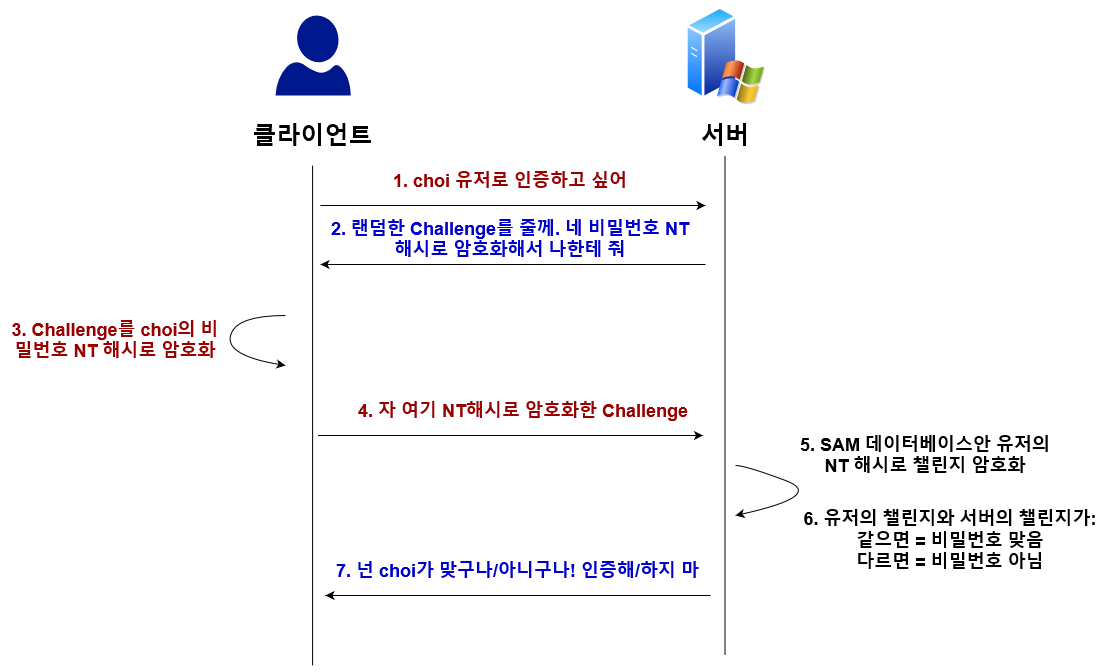

The diagram above was exported from draw.io. Its source (the exported page's mxGraphModel, read from the mxfile embedded in the PNG):
<mxGraphModel dx="1897" dy="811" grid="1" gridSize="10" guides="1" tooltips="1" connect="1" arrows="1" fold="1" page="1" pageScale="1" pageWidth="850" pageHeight="1100" math="0" shadow="0">
  <root>
    <mxCell id="0" />
    <mxCell id="1" parent="0" />
    <mxCell id="yF34ESEYsj3GadHYiHv3-1" value="" style="aspect=fixed;perimeter=ellipsePerimeter;html=1;align=center;shadow=0;dashed=0;spacingTop=3;image;image=img/lib/active_directory/windows_server_2.svg;" parent="1" vertex="1">
      <mxGeometry x="580" y="290" width="80" height="100" as="geometry" />
    </mxCell>
    <mxCell id="yF34ESEYsj3GadHYiHv3-2" value="" style="sketch=0;aspect=fixed;pointerEvents=1;shadow=0;dashed=0;html=1;strokeColor=none;labelPosition=center;verticalLabelPosition=bottom;verticalAlign=top;align=center;fillColor=#00188D;shape=mxgraph.azure.user" parent="1" vertex="1">
      <mxGeometry x="170" y="300" width="75.2" height="80" as="geometry" />
    </mxCell>
    <mxCell id="yF34ESEYsj3GadHYiHv3-3" value="" style="endArrow=none;html=1;rounded=0;" parent="1" edge="1">
      <mxGeometry width="50" height="50" relative="1" as="geometry">
        <mxPoint x="207.1" y="950" as="sourcePoint" />
        <mxPoint x="207.1" y="450" as="targetPoint" />
      </mxGeometry>
    </mxCell>
    <mxCell id="yF34ESEYsj3GadHYiHv3-4" value="" style="endArrow=none;html=1;rounded=0;" parent="1" edge="1">
      <mxGeometry width="50" height="50" relative="1" as="geometry">
        <mxPoint x="619.4999999999999" y="940" as="sourcePoint" />
        <mxPoint x="619.4999999999999" y="440" as="targetPoint" />
      </mxGeometry>
    </mxCell>
    <mxCell id="yF34ESEYsj3GadHYiHv3-5" value="&lt;span style=&quot;font-size: 24px;&quot;&gt;&lt;b&gt;클라이언트&lt;/b&gt;&lt;/span&gt;" style="text;html=1;strokeColor=none;fillColor=none;align=center;verticalAlign=middle;whiteSpace=wrap;rounded=0;" parent="1" vertex="1">
      <mxGeometry x="138.9" y="400" width="137.4" height="40" as="geometry" />
    </mxCell>
    <mxCell id="yF34ESEYsj3GadHYiHv3-6" value="&lt;span style=&quot;font-size: 24px;&quot;&gt;&lt;b&gt;서버&lt;/b&gt;&lt;/span&gt;" style="text;html=1;strokeColor=none;fillColor=none;align=center;verticalAlign=middle;whiteSpace=wrap;rounded=0;" parent="1" vertex="1">
      <mxGeometry x="575" y="400" width="90" height="40" as="geometry" />
    </mxCell>
    <mxCell id="yF34ESEYsj3GadHYiHv3-7" value="" style="endArrow=classic;html=1;rounded=0;fontSize=24;" parent="1" edge="1">
      <mxGeometry width="50" height="50" relative="1" as="geometry">
        <mxPoint x="215" y="490" as="sourcePoint" />
        <mxPoint x="600" y="490" as="targetPoint" />
      </mxGeometry>
    </mxCell>
    <mxCell id="yF34ESEYsj3GadHYiHv3-8" value="&lt;b style=&quot;&quot;&gt;&lt;font color=&quot;#990000&quot; style=&quot;font-size: 18px;&quot;&gt;1. choi 유저로 인증하고 싶어&lt;/font&gt;&lt;/b&gt;" style="text;html=1;strokeColor=none;fillColor=none;align=center;verticalAlign=middle;whiteSpace=wrap;rounded=0;" parent="1" vertex="1">
      <mxGeometry x="190" y="450" width="430" height="30" as="geometry" />
    </mxCell>
    <mxCell id="yF34ESEYsj3GadHYiHv3-9" value="" style="endArrow=none;html=1;rounded=0;fontSize=24;startArrow=classic;startFill=1;endFill=0;" parent="1" edge="1">
      <mxGeometry width="50" height="50" relative="1" as="geometry">
        <mxPoint x="215" y="549" as="sourcePoint" />
        <mxPoint x="600" y="549" as="targetPoint" />
      </mxGeometry>
    </mxCell>
    <mxCell id="yF34ESEYsj3GadHYiHv3-10" value="&lt;b style=&quot;&quot;&gt;&lt;font color=&quot;#0000cc&quot; style=&quot;font-size: 18px;&quot;&gt;2. 랜덤한 Challenge를 줄께. 네 비밀번호 NT 해시로 암호화해서 나한테 줘&lt;/font&gt;&lt;/b&gt;" style="text;html=1;strokeColor=none;fillColor=none;align=center;verticalAlign=middle;whiteSpace=wrap;rounded=0;" parent="1" vertex="1">
      <mxGeometry x="215" y="509" width="380" height="30" as="geometry" />
    </mxCell>
    <mxCell id="yF34ESEYsj3GadHYiHv3-11" value="" style="endArrow=classic;html=1;rounded=0;fontSize=24;" parent="1" edge="1">
      <mxGeometry width="50" height="50" relative="1" as="geometry">
        <mxPoint x="212.5" y="720" as="sourcePoint" />
        <mxPoint x="597.5" y="720" as="targetPoint" />
      </mxGeometry>
    </mxCell>
    <mxCell id="yF34ESEYsj3GadHYiHv3-12" value="&lt;b style=&quot;&quot;&gt;&lt;font color=&quot;#990000&quot; style=&quot;font-size: 18px;&quot;&gt;4. 자 여기 NT해시로 암호화한 Challenge&lt;/font&gt;&lt;/b&gt;" style="text;html=1;strokeColor=none;fillColor=none;align=center;verticalAlign=middle;whiteSpace=wrap;rounded=0;" parent="1" vertex="1">
      <mxGeometry x="237.5" y="680" width="360" height="30" as="geometry" />
    </mxCell>
    <mxCell id="yF34ESEYsj3GadHYiHv3-13" value="" style="curved=1;endArrow=none;html=1;rounded=0;fontSize=18;startArrow=classic;startFill=1;endFill=0;" parent="1" edge="1">
      <mxGeometry width="50" height="50" relative="1" as="geometry">
        <mxPoint x="180" y="650" as="sourcePoint" />
        <mxPoint x="180" y="600" as="targetPoint" />
        <Array as="points">
          <mxPoint x="180" y="650" />
          <mxPoint x="120" y="640" />
          <mxPoint x="130" y="600" />
        </Array>
      </mxGeometry>
    </mxCell>
    <mxCell id="yF34ESEYsj3GadHYiHv3-14" value="&lt;b style=&quot;&quot;&gt;&lt;font color=&quot;#990000&quot; style=&quot;font-size: 18px;&quot;&gt;3. Challenge를 choi의 비밀번호 NT 해시로 암호화&lt;/font&gt;&lt;/b&gt;" style="text;html=1;strokeColor=none;fillColor=none;align=center;verticalAlign=middle;whiteSpace=wrap;rounded=0;" parent="1" vertex="1">
      <mxGeometry x="-100" y="560" width="220" height="130" as="geometry" />
    </mxCell>
    <mxCell id="yF34ESEYsj3GadHYiHv3-16" value="&lt;b style=&quot;&quot;&gt;&lt;font style=&quot;font-size: 18px;&quot;&gt;5. SAM 데이터베이스안 유저의 NT 해시로 챌린지 암호화&lt;br&gt;&lt;/font&gt;&lt;/b&gt;" style="text;html=1;strokeColor=none;fillColor=none;align=center;verticalAlign=middle;whiteSpace=wrap;rounded=0;" parent="1" vertex="1">
      <mxGeometry x="690" y="700" width="260" height="80" as="geometry" />
    </mxCell>
    <mxCell id="yF34ESEYsj3GadHYiHv3-17" value="" style="curved=1;endArrow=none;html=1;rounded=0;fontSize=18;startArrow=classic;startFill=1;endFill=0;" parent="1" edge="1">
      <mxGeometry width="50" height="50" relative="1" as="geometry">
        <mxPoint x="630" y="800" as="sourcePoint" />
        <mxPoint x="630" y="750" as="targetPoint" />
        <Array as="points">
          <mxPoint x="720" y="780" />
          <mxPoint x="640" y="750" />
        </Array>
      </mxGeometry>
    </mxCell>
    <mxCell id="yF34ESEYsj3GadHYiHv3-18" value="&lt;div&gt;&lt;b style=&quot;&quot;&gt;&lt;font style=&quot;font-size: 18px;&quot;&gt;6. 유저의 챌린지와 서버의 챌린지가:&lt;/font&gt;&lt;/b&gt;&lt;/div&gt;&lt;div&gt;&lt;b style=&quot;&quot;&gt;&lt;font style=&quot;font-size: 18px;&quot;&gt;같으면 = 비밀번호 맞음&lt;/font&gt;&lt;/b&gt;&lt;/div&gt;&lt;div&gt;&lt;b style=&quot;&quot;&gt;&lt;font style=&quot;font-size: 18px;&quot;&gt;다르면 = 비밀번호 아님&lt;br&gt;&lt;/font&gt;&lt;/b&gt;&lt;/div&gt;" style="text;html=1;strokeColor=none;fillColor=none;align=center;verticalAlign=middle;whiteSpace=wrap;rounded=0;" parent="1" vertex="1">
      <mxGeometry x="690" y="760" width="310" height="130" as="geometry" />
    </mxCell>
    <mxCell id="yF34ESEYsj3GadHYiHv3-21" value="" style="endArrow=none;html=1;rounded=0;fontSize=24;startArrow=classic;startFill=1;endFill=0;" parent="1" edge="1">
      <mxGeometry width="50" height="50" relative="1" as="geometry">
        <mxPoint x="220" y="880" as="sourcePoint" />
        <mxPoint x="605" y="880" as="targetPoint" />
      </mxGeometry>
    </mxCell>
    <mxCell id="yF34ESEYsj3GadHYiHv3-22" value="&lt;b style=&quot;&quot;&gt;&lt;font color=&quot;#0000cc&quot; style=&quot;font-size: 18px;&quot;&gt;7. 넌 choi가 맞구나/아니구나! 인증해/하지 마&lt;/font&gt;&lt;/b&gt;" style="text;html=1;strokeColor=none;fillColor=none;align=center;verticalAlign=middle;whiteSpace=wrap;rounded=0;" parent="1" vertex="1">
      <mxGeometry x="215" y="840" width="395" height="30" as="geometry" />
    </mxCell>
  </root>
</mxGraphModel>